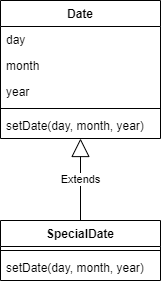

The diagram above was exported from draw.io. Its source (the exported page's mxGraphModel, read from the mxfile embedded in the PNG):
<mxGraphModel dx="1088" dy="760" grid="1" gridSize="10" guides="1" tooltips="1" connect="1" arrows="1" fold="1" page="1" pageScale="1" pageWidth="850" pageHeight="1100" math="0" shadow="0">
  <root>
    <mxCell id="0" />
    <mxCell id="1" parent="0" />
    <mxCell id="6" value="Date" style="swimlane;fontStyle=1;align=center;verticalAlign=top;childLayout=stackLayout;horizontal=1;startSize=26;horizontalStack=0;resizeParent=1;resizeParentMax=0;resizeLast=0;collapsible=1;marginBottom=0;" vertex="1" parent="1">
      <mxGeometry x="40" y="40" width="160" height="138" as="geometry" />
    </mxCell>
    <mxCell id="7" value="day" style="text;strokeColor=none;fillColor=none;align=left;verticalAlign=top;spacingLeft=4;spacingRight=4;overflow=hidden;rotatable=0;points=[[0,0.5],[1,0.5]];portConstraint=eastwest;" vertex="1" parent="6">
      <mxGeometry y="26" width="160" height="26" as="geometry" />
    </mxCell>
    <mxCell id="10" value="month" style="text;strokeColor=none;fillColor=none;align=left;verticalAlign=top;spacingLeft=4;spacingRight=4;overflow=hidden;rotatable=0;points=[[0,0.5],[1,0.5]];portConstraint=eastwest;" vertex="1" parent="6">
      <mxGeometry y="52" width="160" height="26" as="geometry" />
    </mxCell>
    <mxCell id="11" value="year" style="text;strokeColor=none;fillColor=none;align=left;verticalAlign=top;spacingLeft=4;spacingRight=4;overflow=hidden;rotatable=0;points=[[0,0.5],[1,0.5]];portConstraint=eastwest;" vertex="1" parent="6">
      <mxGeometry y="78" width="160" height="26" as="geometry" />
    </mxCell>
    <mxCell id="8" value="" style="line;strokeWidth=1;fillColor=none;align=left;verticalAlign=middle;spacingTop=-1;spacingLeft=3;spacingRight=3;rotatable=0;labelPosition=right;points=[];portConstraint=eastwest;" vertex="1" parent="6">
      <mxGeometry y="104" width="160" height="8" as="geometry" />
    </mxCell>
    <mxCell id="9" value="setDate(day, month, year)" style="text;strokeColor=none;fillColor=none;align=left;verticalAlign=top;spacingLeft=4;spacingRight=4;overflow=hidden;rotatable=0;points=[[0,0.5],[1,0.5]];portConstraint=eastwest;" vertex="1" parent="6">
      <mxGeometry y="112" width="160" height="26" as="geometry" />
    </mxCell>
    <mxCell id="12" value="SpecialDate" style="swimlane;fontStyle=1;align=center;verticalAlign=top;childLayout=stackLayout;horizontal=1;startSize=26;horizontalStack=0;resizeParent=1;resizeParentMax=0;resizeLast=0;collapsible=1;marginBottom=0;" vertex="1" parent="1">
      <mxGeometry x="40" y="260" width="160" height="60" as="geometry" />
    </mxCell>
    <mxCell id="16" value="" style="line;strokeWidth=1;fillColor=none;align=left;verticalAlign=middle;spacingTop=-1;spacingLeft=3;spacingRight=3;rotatable=0;labelPosition=right;points=[];portConstraint=eastwest;" vertex="1" parent="12">
      <mxGeometry y="26" width="160" height="8" as="geometry" />
    </mxCell>
    <mxCell id="17" value="setDate(day, month, year)" style="text;strokeColor=none;fillColor=none;align=left;verticalAlign=top;spacingLeft=4;spacingRight=4;overflow=hidden;rotatable=0;points=[[0,0.5],[1,0.5]];portConstraint=eastwest;" vertex="1" parent="12">
      <mxGeometry y="34" width="160" height="26" as="geometry" />
    </mxCell>
    <mxCell id="18" value="Extends" style="endArrow=block;endSize=16;endFill=0;html=1;rounded=0;" edge="1" parent="1" source="12" target="6">
      <mxGeometry width="160" relative="1" as="geometry">
        <mxPoint x="340" y="390" as="sourcePoint" />
        <mxPoint x="500" y="390" as="targetPoint" />
      </mxGeometry>
    </mxCell>
  </root>
</mxGraphModel>